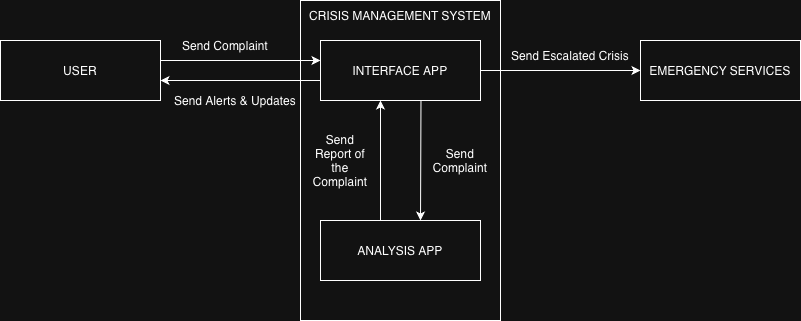

The diagram above was exported from draw.io. Its source (the exported page's mxGraphModel, read from the mxfile embedded in the PNG):
<mxGraphModel dx="946" dy="652" grid="1" gridSize="10" guides="1" tooltips="1" connect="1" arrows="1" fold="1" page="1" pageScale="1" pageWidth="850" pageHeight="1100" math="0" shadow="0">
  <root>
    <mxCell id="0" />
    <mxCell id="1" parent="0" />
    <mxCell id="8MlzPFVKbzJ5gmslgBDn-1" parent="1" style="rounded=0;whiteSpace=wrap;html=1;" value="" vertex="1">
      <mxGeometry height="320" width="200" x="400" y="320" as="geometry" />
    </mxCell>
    <mxCell id="8MlzPFVKbzJ5gmslgBDn-2" parent="1" style="rounded=0;html=1;whiteSpace=wrap;" value="INTERFACE APP" vertex="1">
      <mxGeometry height="60" width="160" x="420" y="360" as="geometry" />
    </mxCell>
    <mxCell id="8MlzPFVKbzJ5gmslgBDn-3" parent="1" style="rounded=0;whiteSpace=wrap;html=1;" value="EMERGENCY SERVICES" vertex="1">
      <mxGeometry height="60" width="160" x="740" y="360" as="geometry" />
    </mxCell>
    <mxCell id="8MlzPFVKbzJ5gmslgBDn-4" edge="1" parent="1" style="edgeStyle=orthogonalEdgeStyle;rounded=0;orthogonalLoop=1;jettySize=auto;html=1;entryX=0;entryY=0.5;entryDx=0;entryDy=0;" value="">
      <mxGeometry relative="1" as="geometry">
        <Array as="points">
          <mxPoint x="340" y="380" />
          <mxPoint x="340" y="380" />
        </Array>
        <mxPoint x="260" y="380" as="sourcePoint" />
        <mxPoint x="420" y="380" as="targetPoint" />
      </mxGeometry>
    </mxCell>
    <mxCell id="8MlzPFVKbzJ5gmslgBDn-5" parent="1" style="rounded=0;whiteSpace=wrap;html=1;" value="USER" vertex="1">
      <mxGeometry height="60" width="160" x="100" y="360" as="geometry" />
    </mxCell>
    <mxCell id="8MlzPFVKbzJ5gmslgBDn-6" parent="1" style="rounded=0;whiteSpace=wrap;html=1;" value="ANALYSIS APP" vertex="1">
      <mxGeometry height="60" width="160" x="420" y="540" as="geometry" />
    </mxCell>
    <mxCell id="8MlzPFVKbzJ5gmslgBDn-7" edge="1" parent="1" style="edgeStyle=orthogonalEdgeStyle;rounded=0;orthogonalLoop=1;jettySize=auto;html=1;entryX=0;entryY=0.5;entryDx=0;entryDy=0;" value="">
      <mxGeometry relative="1" as="geometry">
        <Array as="points">
          <mxPoint x="660" y="390" />
          <mxPoint x="660" y="390" />
        </Array>
        <mxPoint x="580" y="390" as="sourcePoint" />
        <mxPoint x="740" y="390" as="targetPoint" />
      </mxGeometry>
    </mxCell>
    <mxCell id="8MlzPFVKbzJ5gmslgBDn-8" edge="1" parent="1" style="edgeStyle=orthogonalEdgeStyle;rounded=0;orthogonalLoop=1;jettySize=auto;html=1;entryX=0;entryY=0.5;entryDx=0;entryDy=0;" value="">
      <mxGeometry relative="1" as="geometry">
        <Array as="points">
          <mxPoint x="340" y="400" />
          <mxPoint x="340" y="400" />
        </Array>
        <mxPoint x="420" y="400" as="sourcePoint" />
        <mxPoint x="260" y="400" as="targetPoint" />
      </mxGeometry>
    </mxCell>
    <mxCell id="8MlzPFVKbzJ5gmslgBDn-9" parent="1" style="text;html=1;whiteSpace=wrap;strokeColor=none;fillColor=none;align=center;verticalAlign=middle;rounded=0;" value="Send Complaint" vertex="1">
      <mxGeometry height="30" width="90" x="280" y="350" as="geometry" />
    </mxCell>
    <mxCell id="8MlzPFVKbzJ5gmslgBDn-10" parent="1" style="text;html=1;whiteSpace=wrap;strokeColor=none;fillColor=none;align=center;verticalAlign=middle;rounded=0;" value="Send Alerts &amp;amp; Updates" vertex="1">
      <mxGeometry height="30" width="130" x="270" y="405" as="geometry" />
    </mxCell>
    <mxCell id="8MlzPFVKbzJ5gmslgBDn-11" parent="1" style="text;html=1;whiteSpace=wrap;strokeColor=none;fillColor=none;align=center;verticalAlign=middle;rounded=0;" value="Send Escalated Crisis" vertex="1">
      <mxGeometry height="30" width="140" x="600" y="360" as="geometry" />
    </mxCell>
    <mxCell id="8MlzPFVKbzJ5gmslgBDn-12" parent="1" style="text;html=1;whiteSpace=wrap;strokeColor=none;fillColor=none;align=center;verticalAlign=middle;rounded=0;rotation=0;" value="Send Complaint" vertex="1">
      <mxGeometry height="30" width="80" x="520" y="465" as="geometry" />
    </mxCell>
    <mxCell id="8MlzPFVKbzJ5gmslgBDn-13" parent="1" style="text;html=1;whiteSpace=wrap;strokeColor=none;fillColor=none;align=center;verticalAlign=middle;rounded=0;rotation=0;" value="Send Report of the Complaint" vertex="1">
      <mxGeometry height="30" width="60" x="410" y="465" as="geometry" />
    </mxCell>
    <mxCell id="8MlzPFVKbzJ5gmslgBDn-14" edge="1" parent="1" source="8MlzPFVKbzJ5gmslgBDn-9" style="edgeStyle=orthogonalEdgeStyle;rounded=0;orthogonalLoop=1;jettySize=auto;html=1;exitX=0.5;exitY=1;exitDx=0;exitDy=0;" target="8MlzPFVKbzJ5gmslgBDn-9">
      <mxGeometry relative="1" as="geometry" />
    </mxCell>
    <mxCell id="8MlzPFVKbzJ5gmslgBDn-15" edge="1" parent="1" source="8MlzPFVKbzJ5gmslgBDn-2" style="endArrow=classic;html=1;rounded=0;exitX=0.628;exitY=1.008;exitDx=0;exitDy=0;exitPerimeter=0;" value="">
      <mxGeometry height="50" relative="1" width="50" as="geometry">
        <mxPoint x="510" y="505" as="sourcePoint" />
        <mxPoint x="520" y="540" as="targetPoint" />
      </mxGeometry>
    </mxCell>
    <mxCell id="8MlzPFVKbzJ5gmslgBDn-16" edge="1" parent="1" style="endArrow=classic;html=1;rounded=0;exitX=0.628;exitY=1.008;exitDx=0;exitDy=0;exitPerimeter=0;" value="">
      <mxGeometry height="50" relative="1" width="50" as="geometry">
        <mxPoint x="480" y="540" as="sourcePoint" />
        <mxPoint x="480" y="420" as="targetPoint" />
      </mxGeometry>
    </mxCell>
    <mxCell id="8MlzPFVKbzJ5gmslgBDn-17" parent="1" style="text;html=1;whiteSpace=wrap;strokeColor=none;fillColor=none;align=center;verticalAlign=middle;rounded=0;" value="CRISIS MANAGEMENT SYSTEM" vertex="1">
      <mxGeometry height="30" width="200" x="400" y="320" as="geometry" />
    </mxCell>
  </root>
</mxGraphModel>